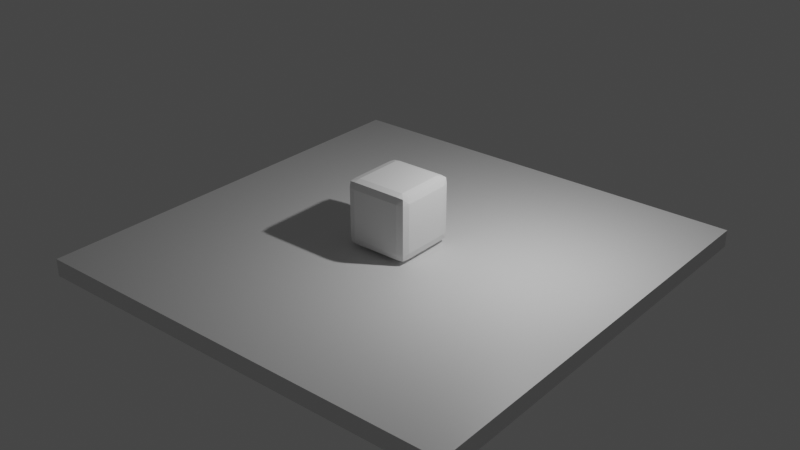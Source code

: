 # Source: ui_test.blend  (saved by Blender 3.6.13; exported with 4.5.12 LTS)
import bpy
from mathutils import Matrix  # noqa: F401  (used for matrix-valued properties, if any)

bpy.ops.wm.read_factory_settings(use_empty=True)
scene = bpy.context.scene
scene.name = 'Scene'

# ---- collections
col_collection = bpy.data.collections.new('Collection'); scene.collection.children.link(col_collection)
col_jb_soft_body_world = bpy.data.collections.new('JB Soft Body World'); scene.collection.children.link(col_jb_soft_body_world)

# ---- materials (node trees are filled in below, after node groups)
mat_material = bpy.data.materials.new('Material')
mat_material.alpha_threshold = 0.0
mat_material.use_transparent_shadow = False
mat_material.roughness = 0.5
mat_material.line_color = (0.0, 0.0, 0.0, 1.0)

# ---- material node trees
mat_material.use_nodes = True; mat_material.node_tree.nodes.clear()
_N = mat_material.node_tree.nodes; _L = mat_material.node_tree.links
n0 = _N.new('ShaderNodeOutputMaterial'); n0.name = 'Material Output'; n0.location = (300, 300)
n1 = _N.new('ShaderNodeBsdfPrincipled'); n1.name = 'Principled BSDF'; n1.location = (10, 300)
n1.distribution = 'GGX'
n1.subsurface_method = 'RANDOM_WALK_SKIN'
n1.inputs[3].default_value = 1.45
n1.inputs[27].default_value = (0.0, 0.0, 0.0, 1.0)
n1.inputs[28].default_value = 1.0
_L.new(n1.outputs[0], n0.inputs[0])
n0.is_active_output = True

# ---- world
world_world = bpy.data.worlds.new('World'); scene.world = world_world
world_world.use_nodes = True; world_world.node_tree.nodes.clear()
_N = world_world.node_tree.nodes; _L = world_world.node_tree.links
n0 = _N.new('ShaderNodeOutputWorld'); n0.name = 'World Output'; n0.location = (300, 300)
n1 = _N.new('ShaderNodeBackground'); n1.name = 'Background'; n1.location = (10, 300)
n1.inputs[0].default_value = (0.05088, 0.05088, 0.05088, 1.0)
_L.new(n1.outputs[0], n0.inputs[0])
n0.is_active_output = True
world_world.color = (0.05088, 0.05088, 0.05088)
world_world.use_sun_shadow = False
world_world.sun_shadow_jitter_overblur = 0.0

# ---- lights
light_light = bpy.data.lights.new('Light', 'POINT')
light_light.transmission_factor = 0.0
light_light.energy = 1000.0
light_light.shadow_soft_size = 0.1
light_light.shadow_maximum_resolution = 0.006
light_light.use_absolute_resolution = True

# ---- meshes
me_cube = bpy.data.meshes.new('Cube')
me_cube.from_pydata([(6.739, 6.739, -1.824), (6.739, 6.739, -1.289), (6.739, -6.739, -1.824), (6.739, -6.739, -1.289), (-6.739, 6.739, -1.824), (-6.739, 6.739, -1.289), (-6.739, -6.739, -1.824), (-6.739, -6.739, -1.289)], [], [(4, 0, 2), (2, 3, 7), (6, 7, 5), (1, 5, 7), (0, 1, 3), (4, 5, 1), (4, 2, 6), (2, 7, 6), (6, 5, 4), (1, 7, 3), (0, 3, 2), (4, 1, 0)])
_uv = me_cube.uv_layers.new(name='UVMap')
_uv.uv.foreach_set('vector', [0.875, 0.5, 0.625, 0.5, 0.625, 0.75, 0.625, 0.75, 0.375, 0.75, 0.375, 1.0, 0.625, 0.0, 0.375, 0.0, 0.375, 0.25, 0.375, 0.5, 0.125, 0.5, 0.125, 0.75, 0.625, 0.5, 0.375, 0.5, 0.375, 0.75, 0.625, 0.25, 0.375, 0.25, 0.375, 0.5, 0.875, 0.5, 0.625, 0.75, 0.875, 0.75, 0.625, 0.75, 0.375, 1.0, 0.625, 1.0, 0.625, 0.0, 0.375, 0.25, 0.625, 0.25, 0.375, 0.5, 0.125, 0.75, 0.375, 0.75, 0.625, 0.5, 0.375, 0.75, 0.625, 0.75, 0.625, 0.25, 0.375, 0.5, 0.625, 0.5])
me_cube.materials.append(mat_material)
me_cube.use_mirror_vertex_groups = False
me_cube.update()
me_cube_002 = bpy.data.meshes.new('Cube.002')
me_cube_002.from_pydata([(-0.912, -0.9333, 0.124), (-0.9286, -0.95, 0.3073), (-0.9286, -0.95, 0.6073), (-0.9286, -0.95, 0.9073), (-0.9286, -0.75, 0.1073), (-0.9786, -0.75, 0.3073), (-0.9786, -0.75, 0.6073), (-0.9786, -0.75, 0.9073), (-0.9286, -0.45, 0.1073), (-0.9786, -0.45, 0.3073), (-0.9786, -0.45, 0.6073), (-0.9786, -0.45, 0.9073), (-0.9286, -0.15, 0.1073), (-0.9786, -0.15, 0.3073), (-0.9786, -0.15, 0.6073), (-0.9786, -0.15, 0.9073), (-0.7286, -0.95, 0.1073), (-0.7286, -1.0, 0.3073), (-0.7286, -1.0, 0.6073), (-0.7286, -1.0, 0.9073), (-0.7286, -0.75, 0.05735), (-0.7286, -0.45, 0.05735), (-0.7286, -0.15, 0.05735), (-0.4286, -0.95, 0.1073), (-0.4286, -1.0, 0.3073), (-0.4286, -1.0, 0.6073), (-0.4286, -1.0, 0.9073), (-0.4286, -0.75, 0.05735), (-0.4286, -0.45, 0.05735), (-0.4286, -0.15, 0.05735), (-0.1286, -0.95, 0.1073), (-0.1286, -1.0, 0.3073), (-0.1286, -1.0, 0.6073), (-0.1286, -1.0, 0.9073), (-0.1286, -0.75, 0.05735), (-0.1286, -0.45, 0.05735), (-0.1286, -0.15, 0.05735), (-0.9286, -0.95, 1.207), (-0.9286, -0.95, 1.507), (-0.9286, -0.95, 1.807), (-0.912, -0.9333, 1.991), (-0.9786, -0.75, 1.207), (-0.9786, -0.75, 1.507), (-0.9786, -0.75, 1.807), (-0.9286, -0.75, 2.007), (-0.9786, -0.45, 1.207), (-0.9786, -0.45, 1.507), (-0.9786, -0.45, 1.807), (-0.9286, -0.45, 2.007), (-0.9786, -0.15, 1.207), (-0.9786, -0.15, 1.507), (-0.9786, -0.15, 1.807), (-0.9286, -0.15, 2.007), (-0.7286, -1.0, 1.207), (-0.7286, -1.0, 1.507), (-0.7286, -1.0, 1.807), (-0.7286, -0.95, 2.007), (-0.7286, -0.75, 2.057), (-0.7286, -0.45, 2.057), (-0.7286, -0.15, 2.057), (-0.4286, -1.0, 1.207), (-0.4286, -1.0, 1.507), (-0.4286, -1.0, 1.807), (-0.4286, -0.95, 2.007), (-0.4286, -0.75, 2.057), (-0.4286, -0.45, 2.057), (-0.4286, -0.15, 2.057), (-0.1286, -1.0, 1.207), (-0.1286, -1.0, 1.507), (-0.1286, -1.0, 1.807), (-0.1286, -0.95, 2.007), (-0.1286, -0.75, 2.057), (-0.1286, -0.45, 2.057), (-0.1286, -0.15, 2.057), (-0.9286, 0.15, 0.1073), (-0.9786, 0.15, 0.3073), (-0.9786, 0.15, 0.6073), (-0.9786, 0.15, 0.9073), (-0.9286, 0.45, 0.1073), (-0.9786, 0.45, 0.3073), (-0.9786, 0.45, 0.6073), (-0.9786, 0.45, 0.9073), (-0.9286, 0.75, 0.1073), (-0.9786, 0.75, 0.3073), (-0.9786, 0.75, 0.6073), (-0.9786, 0.75, 0.9073), (-0.912, 0.9333, 0.124), (-0.9286, 0.95, 0.3073), (-0.9286, 0.95, 0.6073), (-0.9286, 0.95, 0.9073), (-0.7286, 0.15, 0.05735), (-0.7286, 0.45, 0.05735), (-0.7286, 0.75, 0.05735), (-0.7286, 0.95, 0.1073), (-0.7286, 1.0, 0.3073), (-0.7286, 1.0, 0.6073), (-0.7286, 1.0, 0.9073), (-0.4286, 0.15, 0.05735), (-0.4286, 0.45, 0.05735), (-0.4286, 0.75, 0.05735), (-0.4286, 0.95, 0.1073), (-0.4286, 1.0, 0.3073), (-0.4286, 1.0, 0.6073), (-0.4286, 1.0, 0.9073), (-0.1286, 0.15, 0.05735), (-0.1286, 0.45, 0.05735), (-0.1286, 0.75, 0.05735), (-0.1286, 0.95, 0.1073), (-0.1286, 1.0, 0.3073), (-0.1286, 1.0, 0.6073), (-0.1286, 1.0, 0.9073), (-0.9786, 0.15, 1.207), (-0.9786, 0.15, 1.507), (-0.9786, 0.15, 1.807), (-0.9286, 0.15, 2.007), (-0.9786, 0.45, 1.207), (-0.9786, 0.45, 1.507), (-0.9786, 0.45, 1.807), (-0.9286, 0.45, 2.007), (-0.9786, 0.75, 1.207), (-0.9786, 0.75, 1.507), (-0.9786, 0.75, 1.807), (-0.9286, 0.75, 2.007), (-0.9286, 0.95, 1.207), (-0.9286, 0.95, 1.507), (-0.9286, 0.95, 1.807), (-0.912, 0.9333, 1.991), (-0.7286, 0.15, 2.057), (-0.7286, 0.45, 2.057), (-0.7286, 0.75, 2.057), (-0.7286, 1.0, 1.207), (-0.7286, 1.0, 1.507), (-0.7286, 1.0, 1.807), (-0.7286, 0.95, 2.007), (-0.4286, 0.15, 2.057), (-0.4286, 0.45, 2.057), (-0.4286, 0.75, 2.057), (-0.4286, 1.0, 1.207), (-0.4286, 1.0, 1.507), (-0.4286, 1.0, 1.807), (-0.4286, 0.95, 2.007), (-0.1286, 0.15, 2.057), (-0.1286, 0.45, 2.057), (-0.1286, 0.75, 2.057), (-0.1286, 1.0, 1.207), (-0.1286, 1.0, 1.507), (-0.1286, 1.0, 1.807), (-0.1286, 0.95, 2.007), (0.1714, -0.95, 0.1073), (0.1714, -1.0, 0.3073), (0.1714, -1.0, 0.6073), (0.1714, -1.0, 0.9073), (0.1714, -0.75, 0.05735), (0.1714, -0.45, 0.05735), (0.1714, -0.15, 0.05735), (0.4714, -0.95, 0.1073), (0.4714, -1.0, 0.3073), (0.4714, -1.0, 0.6073), (0.4714, -1.0, 0.9073), (0.4714, -0.75, 0.05735), (0.4714, -0.45, 0.05735), (0.4714, -0.15, 0.05735), (0.7714, -0.95, 0.1073), (0.7714, -1.0, 0.3073), (0.7714, -1.0, 0.6073), (0.7714, -1.0, 0.9073), (0.7714, -0.75, 0.05735), (0.7714, -0.45, 0.05735), (0.7714, -0.15, 0.05735), (0.9547, -0.9333, 0.124), (0.9714, -0.95, 0.3073), (0.9714, -0.95, 0.6073), (0.9714, -0.95, 0.9073), (0.9714, -0.75, 0.1073), (1.021, -0.75, 0.3073), (1.021, -0.75, 0.6073), (1.021, -0.75, 0.9073), (0.9714, -0.45, 0.1073), (1.021, -0.45, 0.3073), (1.021, -0.45, 0.6073), (1.021, -0.45, 0.9073), (0.9714, -0.15, 0.1073), (1.021, -0.15, 0.3073), (1.021, -0.15, 0.6073), (1.021, -0.15, 0.9073), (0.1714, -1.0, 1.207), (0.1714, -1.0, 1.507), (0.1714, -1.0, 1.807), (0.1714, -0.95, 2.007), (0.1714, -0.75, 2.057), (0.1714, -0.45, 2.057), (0.1714, -0.15, 2.057), (0.4714, -1.0, 1.207), (0.4714, -1.0, 1.507), (0.4714, -1.0, 1.807), (0.4714, -0.95, 2.007), (0.4714, -0.75, 2.057), (0.4714, -0.45, 2.057), (0.4714, -0.15, 2.057), (0.7714, -1.0, 1.207), (0.7714, -1.0, 1.507), (0.7714, -1.0, 1.807), (0.7714, -0.95, 2.007), (0.7714, -0.75, 2.057), (0.7714, -0.45, 2.057), (0.7714, -0.15, 2.057), (0.9714, -0.95, 1.207), (0.9714, -0.95, 1.507), (0.9714, -0.95, 1.807), (0.9547, -0.9333, 1.991), (1.021, -0.75, 1.207), (1.021, -0.75, 1.507), (1.021, -0.75, 1.807), (0.9714, -0.75, 2.007), (1.021, -0.45, 1.207), (1.021, -0.45, 1.507), (1.021, -0.45, 1.807), (0.9714, -0.45, 2.007), (1.021, -0.15, 1.207), (1.021, -0.15, 1.507), (1.021, -0.15, 1.807), (0.9714, -0.15, 2.007), (0.1714, 0.15, 0.05735), (0.1714, 0.45, 0.05735), (0.1714, 0.75, 0.05735), (0.1714, 0.95, 0.1073), (0.1714, 1.0, 0.3073), (0.1714, 1.0, 0.6073), (0.1714, 1.0, 0.9073), (0.4714, 0.15, 0.05735), (0.4714, 0.45, 0.05735), (0.4714, 0.75, 0.05735), (0.4714, 0.95, 0.1073), (0.4714, 1.0, 0.3073), (0.4714, 1.0, 0.6073), (0.4714, 1.0, 0.9073), (0.7714, 0.15, 0.05735), (0.7714, 0.45, 0.05735), (0.7714, 0.75, 0.05735), (0.7714, 0.95, 0.1073), (0.7714, 1.0, 0.3073), (0.7714, 1.0, 0.6073), (0.7714, 1.0, 0.9073), (0.9714, 0.15, 0.1073), (1.021, 0.15, 0.3073), (1.021, 0.15, 0.6073), (1.021, 0.15, 0.9073), (0.9714, 0.45, 0.1073), (1.021, 0.45, 0.3073), (1.021, 0.45, 0.6073), (1.021, 0.45, 0.9073), (0.9714, 0.75, 0.1073), (1.021, 0.75, 0.3073), (1.021, 0.75, 0.6073), (1.021, 0.75, 0.9073), (0.9547, 0.9333, 0.124), (0.9714, 0.95, 0.3073), (0.9714, 0.95, 0.6073), (0.9714, 0.95, 0.9073), (0.1714, 0.15, 2.057), (0.1714, 0.45, 2.057), (0.1714, 0.75, 2.057), (0.1714, 1.0, 1.207), (0.1714, 1.0, 1.507), (0.1714, 1.0, 1.807), (0.1714, 0.95, 2.007), (0.4714, 0.15, 2.057), (0.4714, 0.45, 2.057), (0.4714, 0.75, 2.057), (0.4714, 1.0, 1.207), (0.4714, 1.0, 1.507), (0.4714, 1.0, 1.807), (0.4714, 0.95, 2.007), (0.7714, 0.15, 2.057), (0.7714, 0.45, 2.057), (0.7714, 0.75, 2.057), (0.7714, 1.0, 1.207), (0.7714, 1.0, 1.507), (0.7714, 1.0, 1.807), (0.7714, 0.95, 2.007), (1.021, 0.15, 1.207), (1.021, 0.15, 1.507), (1.021, 0.15, 1.807), (0.9714, 0.15, 2.007), (1.021, 0.45, 1.207), (1.021, 0.45, 1.507), (1.021, 0.45, 1.807), (0.9714, 0.45, 2.007), (1.021, 0.75, 1.207), (1.021, 0.75, 1.507), (1.021, 0.75, 1.807), (0.9714, 0.75, 2.007), (0.9714, 0.95, 1.207), (0.9714, 0.95, 1.507), (0.9714, 0.95, 1.807), (0.9547, 0.9333, 1.991)], [], [(5, 0, 1), (5, 2, 6), (6, 3, 7), (8, 5, 9), (9, 6, 10), (10, 7, 11), (12, 9, 13), (13, 10, 14), (14, 11, 15), (17, 0, 16), (2, 17, 18), (3, 18, 19), (20, 0, 4), (21, 4, 8), (22, 8, 12), (17, 23, 24), (18, 24, 25), (19, 25, 26), (27, 16, 20), (28, 20, 21), (29, 21, 22), (24, 30, 31), (25, 31, 32), (26, 32, 33), (34, 23, 27), (35, 27, 28), (36, 28, 29), (7, 37, 41), (41, 38, 42), (42, 39, 43), (43, 40, 44), (11, 41, 45), (45, 42, 46), (46, 43, 47), (47, 44, 48), (15, 45, 49), (49, 46, 50), (50, 47, 51), (51, 48, 52), (37, 19, 53), (38, 53, 54), (39, 54, 55), (40, 55, 56), (57, 40, 56), (48, 57, 58), (52, 58, 59), (53, 26, 60), (54, 60, 61), (55, 61, 62), (56, 62, 63), (57, 63, 64), (58, 64, 65), (59, 65, 66), (60, 33, 67), (61, 67, 68), (62, 68, 69), (63, 69, 70), (64, 70, 71), (65, 71, 72), (66, 72, 73), (74, 13, 75), (75, 14, 76), (76, 15, 77), (78, 75, 79), (79, 76, 80), (80, 77, 81), (82, 79, 83), (83, 80, 84), (84, 81, 85), (86, 83, 87), (87, 84, 88), (88, 85, 89), (90, 12, 74), (91, 74, 78), (92, 78, 82), (86, 92, 82), (94, 86, 87), (95, 87, 88), (96, 88, 89), (97, 22, 90), (98, 90, 91), (99, 91, 92), (100, 92, 93), (101, 93, 94), (102, 94, 95), (103, 95, 96), (104, 29, 97), (105, 97, 98), (106, 98, 99), (107, 99, 100), (108, 100, 101), (109, 101, 102), (110, 102, 103), (77, 49, 111), (111, 50, 112), (112, 51, 113), (113, 52, 114), (81, 111, 115), (115, 112, 116), (116, 113, 117), (117, 114, 118), (85, 115, 119), (119, 116, 120), (120, 117, 121), (121, 118, 122), (89, 119, 123), (123, 120, 124), (124, 121, 125), (126, 121, 122), (114, 59, 127), (118, 127, 128), (122, 128, 129), (130, 89, 123), (131, 123, 124), (132, 124, 125), (126, 132, 125), (126, 129, 133), (127, 66, 134), (128, 134, 135), (129, 135, 136), (137, 96, 130), (138, 130, 131), (139, 131, 132), (140, 132, 133), (133, 136, 140), (134, 73, 141), (135, 141, 142), (136, 142, 143), (144, 103, 137), (145, 137, 138), (146, 138, 139), (147, 139, 140), (140, 143, 147), (31, 148, 149), (32, 149, 150), (33, 150, 151), (152, 30, 34), (153, 34, 35), (154, 35, 36), (149, 155, 156), (150, 156, 157), (151, 157, 158), (159, 148, 152), (160, 152, 153), (161, 153, 154), (156, 162, 163), (157, 163, 164), (158, 164, 165), (166, 155, 159), (167, 159, 160), (168, 160, 161), (163, 169, 170), (164, 170, 171), (165, 171, 172), (166, 169, 162), (174, 169, 173), (175, 170, 174), (176, 171, 175), (177, 166, 167), (178, 173, 177), (179, 174, 178), (180, 175, 179), (181, 167, 168), (182, 177, 181), (183, 178, 182), (184, 179, 183), (67, 151, 185), (68, 185, 186), (69, 186, 187), (70, 187, 188), (71, 188, 189), (72, 189, 190), (73, 190, 191), (185, 158, 192), (186, 192, 193), (187, 193, 194), (188, 194, 195), (189, 195, 196), (190, 196, 197), (191, 197, 198), (192, 165, 199), (193, 199, 200), (194, 200, 201), (195, 201, 202), (196, 202, 203), (197, 203, 204), (198, 204, 205), (199, 172, 206), (200, 206, 207), (201, 207, 208), (209, 201, 208), (210, 172, 176), (211, 206, 210), (212, 207, 211), (212, 209, 208), (203, 209, 213), (214, 176, 180), (215, 210, 214), (216, 211, 215), (217, 212, 216), (204, 213, 217), (218, 180, 184), (219, 214, 218), (220, 215, 219), (221, 216, 220), (205, 217, 221), (222, 36, 104), (223, 104, 105), (224, 105, 106), (225, 106, 107), (226, 107, 108), (227, 108, 109), (228, 109, 110), (229, 154, 222), (230, 222, 223), (231, 223, 224), (232, 224, 225), (233, 225, 226), (234, 226, 227), (235, 227, 228), (236, 161, 229), (237, 229, 230), (238, 230, 231), (239, 231, 232), (240, 232, 233), (241, 233, 234), (242, 234, 235), (243, 168, 236), (244, 181, 243), (245, 182, 244), (246, 183, 245), (247, 236, 237), (248, 243, 247), (249, 244, 248), (250, 245, 249), (251, 237, 238), (252, 247, 251), (253, 248, 252), (254, 249, 253), (255, 238, 239), (255, 252, 251), (240, 255, 239), (257, 252, 256), (257, 240, 241), (258, 253, 257), (258, 241, 242), (141, 191, 259), (142, 259, 260), (143, 260, 261), (262, 110, 144), (263, 144, 145), (264, 145, 146), (265, 146, 147), (147, 261, 265), (259, 198, 266), (260, 266, 267), (261, 267, 268), (269, 228, 262), (270, 262, 263), (271, 263, 264), (272, 264, 265), (265, 268, 272), (266, 205, 273), (267, 273, 274), (268, 274, 275), (276, 235, 269), (277, 269, 270), (278, 270, 271), (279, 271, 272), (272, 275, 279), (280, 184, 246), (281, 218, 280), (282, 219, 281), (283, 220, 282), (273, 221, 283), (284, 246, 250), (285, 280, 284), (286, 281, 285), (287, 282, 286), (274, 283, 287), (288, 250, 254), (289, 284, 288), (290, 285, 289), (291, 286, 290), (275, 287, 291), (292, 254, 258), (292, 242, 276), (293, 288, 292), (293, 276, 277), (294, 289, 293), (294, 277, 278), (295, 290, 294), (295, 278, 279), (295, 275, 291), (5, 4, 0), (5, 1, 2), (6, 2, 3), (8, 4, 5), (9, 5, 6), (10, 6, 7), (12, 8, 9), (13, 9, 10), (14, 10, 11), (17, 1, 0), (2, 1, 17), (3, 2, 18), (20, 16, 0), (21, 20, 4), (22, 21, 8), (17, 16, 23), (18, 17, 24), (19, 18, 25), (27, 23, 16), (28, 27, 20), (29, 28, 21), (24, 23, 30), (25, 24, 31), (26, 25, 32), (34, 30, 23), (35, 34, 27), (36, 35, 28), (7, 3, 37), (41, 37, 38), (42, 38, 39), (43, 39, 40), (11, 7, 41), (45, 41, 42), (46, 42, 43), (47, 43, 44), (15, 11, 45), (49, 45, 46), (50, 46, 47), (51, 47, 48), (37, 3, 19), (38, 37, 53), (39, 38, 54), (40, 39, 55), (57, 44, 40), (48, 44, 57), (52, 48, 58), (53, 19, 26), (54, 53, 60), (55, 54, 61), (56, 55, 62), (57, 56, 63), (58, 57, 64), (59, 58, 65), (60, 26, 33), (61, 60, 67), (62, 61, 68), (63, 62, 69), (64, 63, 70), (65, 64, 71), (66, 65, 72), (74, 12, 13), (75, 13, 14), (76, 14, 15), (78, 74, 75), (79, 75, 76), (80, 76, 77), (82, 78, 79), (83, 79, 80), (84, 80, 81), (86, 82, 83), (87, 83, 84), (88, 84, 85), (90, 22, 12), (91, 90, 74), (92, 91, 78), (86, 93, 92), (94, 93, 86), (95, 94, 87), (96, 95, 88), (97, 29, 22), (98, 97, 90), (99, 98, 91), (100, 99, 92), (101, 100, 93), (102, 101, 94), (103, 102, 95), (104, 36, 29), (105, 104, 97), (106, 105, 98), (107, 106, 99), (108, 107, 100), (109, 108, 101), (110, 109, 102), (77, 15, 49), (111, 49, 50), (112, 50, 51), (113, 51, 52), (81, 77, 111), (115, 111, 112), (116, 112, 113), (117, 113, 114), (85, 81, 115), (119, 115, 116), (120, 116, 117), (121, 117, 118), (89, 85, 119), (123, 119, 120), (124, 120, 121), (126, 125, 121), (114, 52, 59), (118, 114, 127), (122, 118, 128), (130, 96, 89), (131, 130, 123), (132, 131, 124), (126, 133, 132), (126, 122, 129), (127, 59, 66), (128, 127, 134), (129, 128, 135), (137, 103, 96), (138, 137, 130), (139, 138, 131), (140, 139, 132), (133, 129, 136), (134, 66, 73), (135, 134, 141), (136, 135, 142), (144, 110, 103), (145, 144, 137), (146, 145, 138), (147, 146, 139), (140, 136, 143), (31, 30, 148), (32, 31, 149), (33, 32, 150), (152, 148, 30), (153, 152, 34), (154, 153, 35), (149, 148, 155), (150, 149, 156), (151, 150, 157), (159, 155, 148), (160, 159, 152), (161, 160, 153), (156, 155, 162), (157, 156, 163), (158, 157, 164), (166, 162, 155), (167, 166, 159), (168, 167, 160), (163, 162, 169), (164, 163, 170), (165, 164, 171), (166, 173, 169), (174, 170, 169), (175, 171, 170), (176, 172, 171), (177, 173, 166), (178, 174, 173), (179, 175, 174), (180, 176, 175), (181, 177, 167), (182, 178, 177), (183, 179, 178), (184, 180, 179), (67, 33, 151), (68, 67, 185), (69, 68, 186), (70, 69, 187), (71, 70, 188), (72, 71, 189), (73, 72, 190), (185, 151, 158), (186, 185, 192), (187, 186, 193), (188, 187, 194), (189, 188, 195), (190, 189, 196), (191, 190, 197), (192, 158, 165), (193, 192, 199), (194, 193, 200), (195, 194, 201), (196, 195, 202), (197, 196, 203), (198, 197, 204), (199, 165, 172), (200, 199, 206), (201, 200, 207), (209, 202, 201), (210, 206, 172), (211, 207, 206), (212, 208, 207), (212, 213, 209), (203, 202, 209), (214, 210, 176), (215, 211, 210), (216, 212, 211), (217, 213, 212), (204, 203, 213), (218, 214, 180), (219, 215, 214), (220, 216, 215), (221, 217, 216), (205, 204, 217), (222, 154, 36), (223, 222, 104), (224, 223, 105), (225, 224, 106), (226, 225, 107), (227, 226, 108), (228, 227, 109), (229, 161, 154), (230, 229, 222), (231, 230, 223), (232, 231, 224), (233, 232, 225), (234, 233, 226), (235, 234, 227), (236, 168, 161), (237, 236, 229), (238, 237, 230), (239, 238, 231), (240, 239, 232), (241, 240, 233), (242, 241, 234), (243, 181, 168), (244, 182, 181), (245, 183, 182), (246, 184, 183), (247, 243, 236), (248, 244, 243), (249, 245, 244), (250, 246, 245), (251, 247, 237), (252, 248, 247), (253, 249, 248), (254, 250, 249), (255, 251, 238), (255, 256, 252), (240, 256, 255), (257, 253, 252), (257, 256, 240), (258, 254, 253), (258, 257, 241), (141, 73, 191), (142, 141, 259), (143, 142, 260), (262, 228, 110), (263, 262, 144), (264, 263, 145), (265, 264, 146), (147, 143, 261), (259, 191, 198), (260, 259, 266), (261, 260, 267), (269, 235, 228), (270, 269, 262), (271, 270, 263), (272, 271, 264), (265, 261, 268), (266, 198, 205), (267, 266, 273), (268, 267, 274), (276, 242, 235), (277, 276, 269), (278, 277, 270), (279, 278, 271), (272, 268, 275), (280, 218, 184), (281, 219, 218), (282, 220, 219), (283, 221, 220), (273, 205, 221), (284, 280, 246), (285, 281, 280), (286, 282, 281), (287, 283, 282), (274, 273, 283), (288, 284, 250), (289, 285, 284), (290, 286, 285), (291, 287, 286), (275, 274, 287), (292, 288, 254), (292, 258, 242), (293, 289, 288), (293, 292, 276), (294, 290, 289), (294, 293, 277), (295, 291, 290), (295, 294, 278), (295, 279, 275)])
me_cube_002.update()
me_circle = bpy.data.meshes.new('Circle')
me_circle.from_pydata([(0.0, 1.0, 0.0), (-0.1951, 0.9808, 0.0), (-0.3827, 0.9239, 0.0), (-0.5556, 0.8315, 0.0), (-0.7071, 0.7071, 0.0), (-0.8315, 0.5556, 0.0), (-0.9239, 0.3827, 0.0), (-0.9808, 0.1951, 0.0), (-1.0, 0.0, 0.0), (-0.9808, -0.1951, 0.0), (-0.9239, -0.3827, 0.0), (-0.8315, -0.5556, 0.0), (-0.7071, -0.7071, 0.0), (-0.5556, -0.8315, 0.0), (-0.3827, -0.9239, 0.0), (-0.1951, -0.9808, 0.0), (0.0, -1.0, 0.0), (0.1951, -0.9808, 0.0), (0.3827, -0.9239, 0.0), (0.5556, -0.8315, 0.0), (0.7071, -0.7071, 0.0), (0.8315, -0.5556, 0.0), (0.9239, -0.3827, 0.0), (0.9808, -0.1951, 0.0), (1.0, 0.0, 0.0), (0.9808, 0.1951, 0.0), (0.9239, 0.3827, 0.0), (0.8315, 0.5556, 0.0), (0.7071, 0.7071, 0.0), (0.5556, 0.8315, 0.0), (0.3827, 0.9239, 0.0), (0.1951, 0.9808, 0.0)], [(1, 0), (2, 1), (3, 2), (4, 3), (5, 4), (6, 5), (7, 6), (8, 7), (9, 8), (10, 9), (11, 10), (12, 11), (13, 12), (14, 13), (15, 14), (16, 15), (17, 16), (18, 17), (19, 18), (20, 19), (21, 20), (22, 21), (23, 22), (24, 23), (25, 24), (26, 25), (27, 26), (28, 27), (29, 28), (30, 29), (31, 30), (0, 31)], [])
_uv = me_circle.uv_layers.new(name='UVMap')
_uv.uv.foreach_set('vector', [])
me_circle.update()

# ---- objects
ob_cube = bpy.data.objects.new('Cube', me_cube)
ob_light = bpy.data.objects.new('Light', light_light)
ob_cube_001 = bpy.data.objects.new('Cube.001', me_cube_002)
ob_circle = bpy.data.objects.new('Circle', me_circle)

# ---- transforms, parenting, visibility, modifiers, constraints
ob_cube.location = (0.07654, -1.697e-07, 1.263)
ob_cube.lock_rotations_4d = False
ob_cube.empty_display_type = 'ARROWS'
ob_cube.lineart.crease_threshold = 0.0
ob_light.location = (4.076, 1.005, 5.904)
ob_light.rotation_euler = (0.6503, 0.05522, 1.866)
ob_light.lock_rotations_4d = False
ob_light.empty_display_type = 'ARROWS'
ob_light.color = (0.0, 0.0, 0.0, 0.0)
ob_light.lineart.crease_threshold = 0.0
ob_cube_001.location = (0.0, 0.0, 0.0)
ob_circle.location = (0.0, 0.0, 0.0)

# ---- collection membership
col_collection.objects.link(ob_cube)
col_collection.objects.link(ob_light)
col_collection.objects.link(ob_cube_001)
col_collection.objects.link(ob_circle)
col_jb_soft_body_world.objects.link(ob_cube)
col_jb_soft_body_world.objects.link(ob_cube_001)

# ---- scene / render settings (as saved in the file)
scene.frame_start = 1; scene.frame_end = 1000; scene.frame_set(99)
scene.render.engine = 'BLENDER_EEVEE_NEXT'
scene.cycles.sampling_pattern = 'TABULATED_SOBOL'
scene.view_settings.view_transform = 'Filmic'
bpy.context.view_layer.update()

# ---- added for rendering (the .blend has no active camera): camera
cam_auto = bpy.data.cameras.new('AutoCamera')
cam_auto.lens = 50.0
cam_auto.sensor_width = 36.0
cam_auto.clip_end = 1000.0
ob_auto_camera = bpy.data.objects.new('AutoCamera', cam_auto)
scene.collection.objects.link(ob_auto_camera)
ob_auto_camera.location = (17.8411, -21.3175, 14.8018)
ob_auto_camera.rotation_euler = (1.09748, -7.21219e-08, 0.694738)
scene.camera = ob_auto_camera
bpy.context.view_layer.update()
